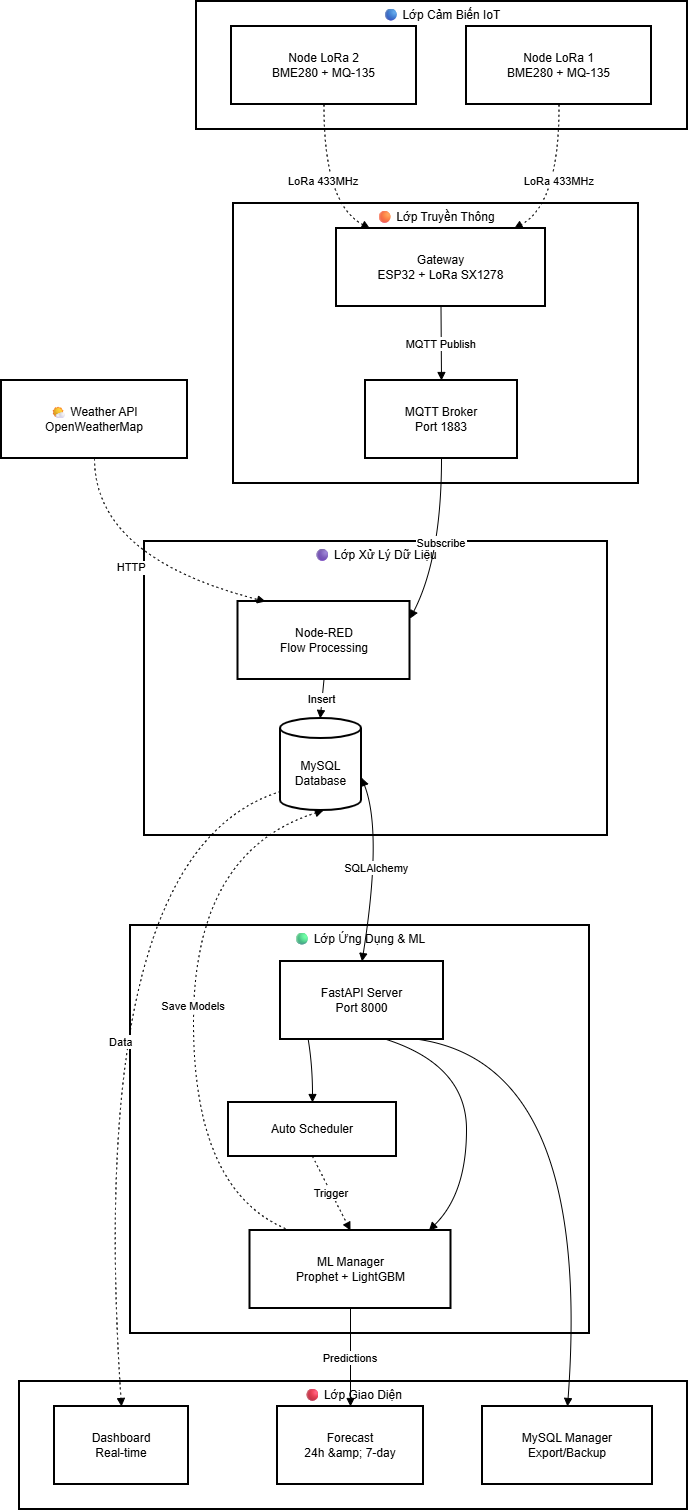

The diagram above was exported from draw.io. Its source (the exported page's mxGraphModel, read from the mxfile embedded in the PNG):
<mxGraphModel dx="1163" dy="628" grid="1" gridSize="10" guides="1" tooltips="1" connect="1" arrows="1" fold="1" page="1" pageScale="1" pageWidth="827" pageHeight="1169" math="0" shadow="0">
  <root>
    <mxCell id="0" />
    <mxCell id="1" parent="0" />
    <mxCell id="iqP8bHds4y3R3BR9wa6w-367" parent="1" style="whiteSpace=wrap;strokeWidth=2;verticalAlign=top;" value="🔴 Lớp Giao Diện" vertex="1">
      <mxGeometry height="128" width="668" x="57" y="2480" as="geometry" />
    </mxCell>
    <mxCell id="iqP8bHds4y3R3BR9wa6w-368" parent="1" style="whiteSpace=wrap;strokeWidth=2;verticalAlign=top;" value="🟢 Lớp Ứng Dụng &amp; ML" vertex="1">
      <mxGeometry height="408" width="459" x="168" y="2024" as="geometry" />
    </mxCell>
    <mxCell id="iqP8bHds4y3R3BR9wa6w-369" parent="1" style="whiteSpace=wrap;strokeWidth=2;verticalAlign=top;" value="🟣 Lớp Xử Lý Dữ Liệu" vertex="1">
      <mxGeometry height="294" width="463" x="182" y="1640" as="geometry" />
    </mxCell>
    <mxCell id="iqP8bHds4y3R3BR9wa6w-370" parent="1" style="whiteSpace=wrap;strokeWidth=2;verticalAlign=top;" value="🟠 Lớp Truyền Thông" vertex="1">
      <mxGeometry height="280" width="405" x="271" y="1302" as="geometry" />
    </mxCell>
    <mxCell id="iqP8bHds4y3R3BR9wa6w-371" parent="1" style="whiteSpace=wrap;strokeWidth=2;verticalAlign=top;" value="🔵 Lớp Cảm Biến IoT" vertex="1">
      <mxGeometry height="128" width="491" x="234" y="1100" as="geometry" />
    </mxCell>
    <mxCell id="iqP8bHds4y3R3BR9wa6w-372" parent="1" style="whiteSpace=wrap;strokeWidth=2;" value="Node LoRa 1&#10;BME280 + MQ-135" vertex="1">
      <mxGeometry height="78" width="185" x="504" y="1125" as="geometry" />
    </mxCell>
    <mxCell id="iqP8bHds4y3R3BR9wa6w-373" parent="1" style="whiteSpace=wrap;strokeWidth=2;" value="Node LoRa 2&#10;BME280 + MQ-135" vertex="1">
      <mxGeometry height="78" width="185" x="269" y="1125" as="geometry" />
    </mxCell>
    <mxCell id="iqP8bHds4y3R3BR9wa6w-374" parent="1" style="whiteSpace=wrap;strokeWidth=2;" value="Gateway&#10;ESP32 + LoRa SX1278" vertex="1">
      <mxGeometry height="78" width="209" x="374" y="1327" as="geometry" />
    </mxCell>
    <mxCell id="iqP8bHds4y3R3BR9wa6w-375" parent="1" style="whiteSpace=wrap;strokeWidth=2;" value="MQTT Broker&#10;Port 1883" vertex="1">
      <mxGeometry height="78" width="152" x="403" y="1479" as="geometry" />
    </mxCell>
    <mxCell id="iqP8bHds4y3R3BR9wa6w-376" parent="1" style="whiteSpace=wrap;strokeWidth=2;" value="Node-RED&#10;Flow Processing" vertex="1">
      <mxGeometry height="78" width="172" x="275.5" y="1700" as="geometry" />
    </mxCell>
    <mxCell id="iqP8bHds4y3R3BR9wa6w-377" parent="1" style="shape=cylinder3;boundedLbl=1;backgroundOutline=1;size=10;strokeWidth=2;whiteSpace=wrap;" value="MySQL&#10;Database" vertex="1">
      <mxGeometry height="92" width="81" x="318" y="1817" as="geometry" />
    </mxCell>
    <mxCell id="iqP8bHds4y3R3BR9wa6w-378" parent="1" style="whiteSpace=wrap;strokeWidth=2;" value="FastAPI Server&#10;Port 8000" vertex="1">
      <mxGeometry height="78" width="163" x="318" y="2060" as="geometry" />
    </mxCell>
    <mxCell id="iqP8bHds4y3R3BR9wa6w-379" parent="1" style="whiteSpace=wrap;strokeWidth=2;" value="ML Manager&#10;Prophet + LightGBM" vertex="1">
      <mxGeometry height="78" width="201" x="287.5" y="2329" as="geometry" />
    </mxCell>
    <mxCell id="iqP8bHds4y3R3BR9wa6w-380" parent="1" style="whiteSpace=wrap;strokeWidth=2;" value="Auto Scheduler" vertex="1">
      <mxGeometry height="54" width="168" x="266" y="2201" as="geometry" />
    </mxCell>
    <mxCell id="iqP8bHds4y3R3BR9wa6w-381" parent="1" style="whiteSpace=wrap;strokeWidth=2;" value="Dashboard&#10;Real-time" vertex="1">
      <mxGeometry height="78" width="134" x="92" y="2505" as="geometry" />
    </mxCell>
    <mxCell id="iqP8bHds4y3R3BR9wa6w-382" parent="1" style="whiteSpace=wrap;strokeWidth=2;" value="Forecast&#10;24h &amp;amp; 7-day" vertex="1">
      <mxGeometry height="78" width="146" x="315" y="2505" as="geometry" />
    </mxCell>
    <mxCell id="iqP8bHds4y3R3BR9wa6w-383" parent="1" style="whiteSpace=wrap;strokeWidth=2;" value="MySQL Manager&#10;Export/Backup" vertex="1">
      <mxGeometry height="78" width="170" x="520" y="2505" as="geometry" />
    </mxCell>
    <mxCell id="iqP8bHds4y3R3BR9wa6w-384" parent="1" style="whiteSpace=wrap;strokeWidth=2;" value="🌤 Weather API&#10;OpenWeatherMap" vertex="1">
      <mxGeometry height="78" width="186" x="39" y="1479" as="geometry" />
    </mxCell>
    <mxCell id="iqP8bHds4y3R3BR9wa6w-385" edge="1" parent="1" source="iqP8bHds4y3R3BR9wa6w-372" style="curved=1;dashed=1;dashPattern=2 3;startArrow=none;endArrow=block;exitX=0.5;exitY=1;entryX=0.85;entryY=0;rounded=0;" target="iqP8bHds4y3R3BR9wa6w-374" value="LoRa 433MHz">
      <mxGeometry relative="1" as="geometry">
        <Array as="points">
          <mxPoint x="597" y="1302" />
        </Array>
      </mxGeometry>
    </mxCell>
    <mxCell id="iqP8bHds4y3R3BR9wa6w-386" edge="1" parent="1" source="iqP8bHds4y3R3BR9wa6w-373" style="curved=1;dashed=1;dashPattern=2 3;startArrow=none;endArrow=block;exitX=0.5;exitY=1;entryX=0.16;entryY=0;rounded=0;" target="iqP8bHds4y3R3BR9wa6w-374" value="LoRa 433MHz">
      <mxGeometry relative="1" as="geometry">
        <Array as="points">
          <mxPoint x="361" y="1302" />
        </Array>
      </mxGeometry>
    </mxCell>
    <mxCell id="iqP8bHds4y3R3BR9wa6w-387" edge="1" parent="1" source="iqP8bHds4y3R3BR9wa6w-374" style="curved=1;startArrow=none;endArrow=block;exitX=0.5;exitY=1;entryX=0.5;entryY=0;rounded=0;" target="iqP8bHds4y3R3BR9wa6w-375" value="MQTT Publish">
      <mxGeometry relative="1" as="geometry">
        <Array as="points" />
      </mxGeometry>
    </mxCell>
    <mxCell id="iqP8bHds4y3R3BR9wa6w-388" edge="1" parent="1" source="iqP8bHds4y3R3BR9wa6w-375" style="curved=1;startArrow=none;endArrow=block;exitX=0.5;exitY=1;entryX=1;entryY=0.22;rounded=0;" target="iqP8bHds4y3R3BR9wa6w-376" value="Subscribe">
      <mxGeometry relative="1" as="geometry">
        <Array as="points">
          <mxPoint x="479" y="1656" />
        </Array>
      </mxGeometry>
    </mxCell>
    <mxCell id="iqP8bHds4y3R3BR9wa6w-389" edge="1" parent="1" source="iqP8bHds4y3R3BR9wa6w-384" style="curved=1;dashed=1;dashPattern=2 3;startArrow=none;endArrow=block;exitX=0.5;exitY=1;entryX=0.16;entryY=0;rounded=0;" target="iqP8bHds4y3R3BR9wa6w-376" value="HTTP">
      <mxGeometry relative="1" as="geometry">
        <Array as="points">
          <mxPoint x="132" y="1656" />
        </Array>
      </mxGeometry>
    </mxCell>
    <mxCell id="iqP8bHds4y3R3BR9wa6w-390" edge="1" parent="1" source="iqP8bHds4y3R3BR9wa6w-376" style="curved=1;startArrow=none;endArrow=block;exitX=0.5;exitY=1;entryX=0.49;entryY=0;rounded=0;" target="iqP8bHds4y3R3BR9wa6w-377" value="Insert">
      <mxGeometry relative="1" as="geometry">
        <Array as="points" />
      </mxGeometry>
    </mxCell>
    <mxCell id="iqP8bHds4y3R3BR9wa6w-391" edge="1" parent="1" source="iqP8bHds4y3R3BR9wa6w-377" style="curved=1;startArrow=block;endArrow=block;exitX=0.99;exitY=0.64;entryX=0.5;entryY=0;rounded=0;" target="iqP8bHds4y3R3BR9wa6w-378" value="SQLAlchemy">
      <mxGeometry relative="1" as="geometry">
        <Array as="points">
          <mxPoint x="420" y="1930" />
        </Array>
      </mxGeometry>
    </mxCell>
    <mxCell id="iqP8bHds4y3R3BR9wa6w-392" edge="1" parent="1" source="iqP8bHds4y3R3BR9wa6w-378" style="curved=1;startArrow=none;endArrow=block;exitX=0.65;exitY=1;entryX=0.89;entryY=0;rounded=0;" target="iqP8bHds4y3R3BR9wa6w-379" value="">
      <mxGeometry relative="1" as="geometry">
        <Array as="points">
          <mxPoint x="504" y="2164" />
          <mxPoint x="504" y="2292" />
        </Array>
      </mxGeometry>
    </mxCell>
    <mxCell id="iqP8bHds4y3R3BR9wa6w-393" edge="1" parent="1" source="iqP8bHds4y3R3BR9wa6w-378" style="curved=1;startArrow=none;endArrow=block;exitX=0.17;exitY=1;entryX=0.5;entryY=0.01;rounded=0;" target="iqP8bHds4y3R3BR9wa6w-380" value="">
      <mxGeometry relative="1" as="geometry">
        <Array as="points">
          <mxPoint x="350" y="2164" />
        </Array>
      </mxGeometry>
    </mxCell>
    <mxCell id="iqP8bHds4y3R3BR9wa6w-394" edge="1" parent="1" source="iqP8bHds4y3R3BR9wa6w-379" style="curved=1;dashed=1;dashPattern=2 3;startArrow=none;endArrow=block;exitX=0.2;exitY=0;entryX=0.53;entryY=1;rounded=0;" target="iqP8bHds4y3R3BR9wa6w-377" value="Save Models">
      <mxGeometry relative="1" as="geometry">
        <Array as="points">
          <mxPoint x="231" y="2292" />
          <mxPoint x="231" y="1950" />
        </Array>
      </mxGeometry>
    </mxCell>
    <mxCell id="iqP8bHds4y3R3BR9wa6w-395" edge="1" parent="1" source="iqP8bHds4y3R3BR9wa6w-380" style="curved=1;dashed=1;dashPattern=2 3;startArrow=none;endArrow=block;exitX=0.5;exitY=1.01;entryX=0.5;entryY=0;rounded=0;" target="iqP8bHds4y3R3BR9wa6w-379" value="Trigger">
      <mxGeometry relative="1" as="geometry">
        <Array as="points" />
      </mxGeometry>
    </mxCell>
    <mxCell id="iqP8bHds4y3R3BR9wa6w-396" edge="1" parent="1" source="iqP8bHds4y3R3BR9wa6w-379" style="curved=1;startArrow=none;endArrow=block;exitX=0.5;exitY=1;entryX=0.5;entryY=0;rounded=0;" target="iqP8bHds4y3R3BR9wa6w-382" value="Predictions">
      <mxGeometry relative="1" as="geometry">
        <Array as="points" />
      </mxGeometry>
    </mxCell>
    <mxCell id="iqP8bHds4y3R3BR9wa6w-397" edge="1" parent="1" source="iqP8bHds4y3R3BR9wa6w-377" style="curved=1;dashed=1;dashPattern=2 3;startArrow=none;endArrow=block;exitX=-0.01;exitY=0.8;entryX=0.5;entryY=0;rounded=0;" target="iqP8bHds4y3R3BR9wa6w-381" value="Data">
      <mxGeometry relative="1" x="0.0431" y="24" as="geometry">
        <mxPoint as="offset" />
        <Array as="points">
          <mxPoint x="122" y="1950" />
        </Array>
      </mxGeometry>
    </mxCell>
    <mxCell id="iqP8bHds4y3R3BR9wa6w-398" edge="1" parent="1" source="iqP8bHds4y3R3BR9wa6w-378" style="curved=1;startArrow=none;endArrow=block;exitX=0.85;exitY=1;entryX=0.5;entryY=0;rounded=0;" target="iqP8bHds4y3R3BR9wa6w-383" value="">
      <mxGeometry relative="1" as="geometry">
        <Array as="points">
          <mxPoint x="630" y="2164" />
        </Array>
      </mxGeometry>
    </mxCell>
  </root>
</mxGraphModel>